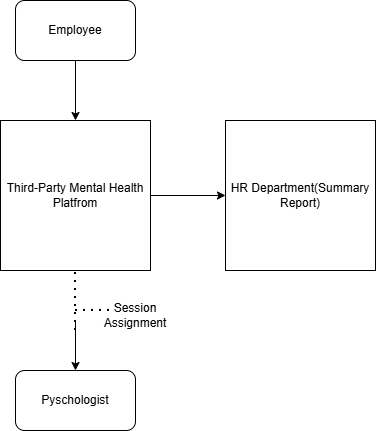

The diagram above was exported from draw.io. Its source (the exported page's mxGraphModel, read from the mxfile embedded in the PNG):
<mxGraphModel dx="1665" dy="789" grid="1" gridSize="10" guides="1" tooltips="1" connect="1" arrows="1" fold="1" page="1" pageScale="1" pageWidth="850" pageHeight="1100" math="0" shadow="0">
  <root>
    <mxCell id="0" />
    <mxCell id="1" parent="0" />
    <mxCell id="MAwj9s1zpit_xKjW_bcz-6" edge="1" parent="1" source="MAwj9s1zpit_xKjW_bcz-1" style="edgeStyle=orthogonalEdgeStyle;rounded=0;orthogonalLoop=1;jettySize=auto;html=1;entryX=0.5;entryY=0;entryDx=0;entryDy=0;" target="MAwj9s1zpit_xKjW_bcz-2">
      <mxGeometry relative="1" as="geometry" />
    </mxCell>
    <mxCell id="MAwj9s1zpit_xKjW_bcz-1" parent="1" style="rounded=1;whiteSpace=wrap;html=1;" value="Employee" vertex="1">
      <mxGeometry height="60" width="120" x="100" y="50" as="geometry" />
    </mxCell>
    <mxCell id="MAwj9s1zpit_xKjW_bcz-7" edge="1" parent="1" source="MAwj9s1zpit_xKjW_bcz-2" style="edgeStyle=orthogonalEdgeStyle;rounded=0;orthogonalLoop=1;jettySize=auto;html=1;entryX=0;entryY=0.5;entryDx=0;entryDy=0;" target="MAwj9s1zpit_xKjW_bcz-4">
      <mxGeometry relative="1" as="geometry" />
    </mxCell>
    <mxCell id="MAwj9s1zpit_xKjW_bcz-8" edge="1" parent="1" style="edgeStyle=orthogonalEdgeStyle;rounded=0;orthogonalLoop=1;jettySize=auto;html=1;entryX=0.5;entryY=0;entryDx=0;entryDy=0;" target="MAwj9s1zpit_xKjW_bcz-5">
      <mxGeometry relative="1" as="geometry">
        <mxPoint x="160" y="370" as="sourcePoint" />
      </mxGeometry>
    </mxCell>
    <mxCell id="MAwj9s1zpit_xKjW_bcz-2" parent="1" style="whiteSpace=wrap;html=1;aspect=fixed;" value="Third-Party Mental Health Platfrom" vertex="1">
      <mxGeometry height="150" width="150" x="85" y="170" as="geometry" />
    </mxCell>
    <mxCell id="MAwj9s1zpit_xKjW_bcz-4" parent="1" style="whiteSpace=wrap;html=1;aspect=fixed;" value="HR Department(Summary Report)" vertex="1">
      <mxGeometry height="150" width="150" x="310" y="170" as="geometry" />
    </mxCell>
    <mxCell id="MAwj9s1zpit_xKjW_bcz-5" parent="1" style="rounded=1;whiteSpace=wrap;html=1;" value="Pyschologist" vertex="1">
      <mxGeometry height="60" width="120" x="100" y="420" as="geometry" />
    </mxCell>
    <mxCell id="MAwj9s1zpit_xKjW_bcz-9" edge="1" parent="1" style="endArrow=none;dashed=1;html=1;dashPattern=1 3;strokeWidth=2;rounded=0;entryX=0.5;entryY=1;entryDx=0;entryDy=0;" target="MAwj9s1zpit_xKjW_bcz-2" value="">
      <mxGeometry height="50" relative="1" width="50" as="geometry">
        <mxPoint x="160" y="380" as="sourcePoint" />
        <mxPoint x="210" y="320" as="targetPoint" />
      </mxGeometry>
    </mxCell>
    <mxCell id="MAwj9s1zpit_xKjW_bcz-10" edge="1" parent="1" style="endArrow=none;dashed=1;html=1;dashPattern=1 3;strokeWidth=2;rounded=0;" value="">
      <mxGeometry height="50" relative="1" width="50" as="geometry">
        <mxPoint x="160" y="360" as="sourcePoint" />
        <mxPoint x="200" y="360" as="targetPoint" />
      </mxGeometry>
    </mxCell>
    <mxCell id="MAwj9s1zpit_xKjW_bcz-11" parent="1" style="text;html=1;whiteSpace=wrap;strokeColor=none;fillColor=none;align=center;verticalAlign=middle;rounded=0;" value="Session Assignment" vertex="1">
      <mxGeometry height="30" width="60" x="190" y="350" as="geometry" />
    </mxCell>
  </root>
</mxGraphModel>